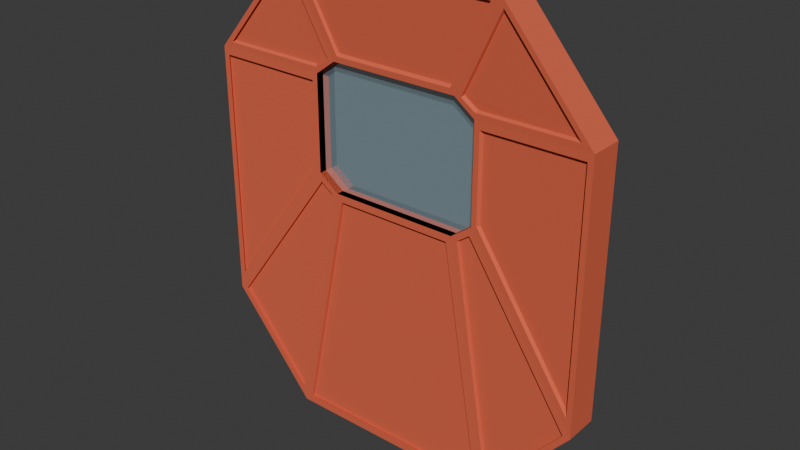 # Source: 03.02_vrata.blend  (saved by Blender 4.3.34; exported with 4.5.12 LTS)
import bpy
from mathutils import Matrix  # noqa: F401  (used for matrix-valued properties, if any)

bpy.ops.wm.read_factory_settings(use_empty=True)
scene = bpy.context.scene
scene.name = 'Scene'

# ---- collections
col_collection = bpy.data.collections.new('Collection'); scene.collection.children.link(col_collection)

# ---- materials (node trees are filled in below, after node groups)
mat_transparent = bpy.data.materials.new('transparent')
mat_material = bpy.data.materials.new('Material')
mat_material.alpha_threshold = 0.0
mat_material.roughness = 0.5
mat_material.line_color = (0.0, 0.0, 0.0, 1.0)

# ---- material node trees
mat_transparent.use_nodes = True; mat_transparent.node_tree.nodes.clear()
_N = mat_transparent.node_tree.nodes; _L = mat_transparent.node_tree.links
n0 = _N.new('ShaderNodeBsdfPrincipled'); n0.name = 'Principled BSDF'; n0.location = (10, 300)
n0.inputs[0].default_value = (0.4524, 0.6936, 0.8001, 1.0)
n0.inputs[2].default_value = 0.0
n0.inputs[4].default_value = 0.2
n1 = _N.new('ShaderNodeOutputMaterial'); n1.name = 'Material Output'; n1.location = (300, 300)
_L.new(n0.outputs[0], n1.inputs[0])
n1.is_active_output = True
mat_material.use_nodes = True; mat_material.node_tree.nodes.clear()
_N = mat_material.node_tree.nodes; _L = mat_material.node_tree.links
n0 = _N.new('ShaderNodeOutputMaterial'); n0.name = 'Material Output'; n0.location = (300, 300)
n1 = _N.new('ShaderNodeBsdfPrincipled'); n1.name = 'Principled BSDF'; n1.location = (10, 300)
n1.inputs[0].default_value = (0.7231, 0.1248, 0.05951, 1.0)
n1.inputs[2].default_value = 0.9961
n1.inputs[3].default_value = 1.45
_L.new(n1.outputs[0], n0.inputs[0])
n0.is_active_output = True

# ---- world
world_world = bpy.data.worlds.new('World'); scene.world = world_world
world_world.use_nodes = True; world_world.node_tree.nodes.clear()
_N = world_world.node_tree.nodes; _L = world_world.node_tree.links
n0 = _N.new('ShaderNodeOutputWorld'); n0.name = 'World Output'; n0.location = (300, 300)
n1 = _N.new('ShaderNodeBackground'); n1.name = 'Background'; n1.location = (10, 300)
n1.inputs[0].default_value = (0.05088, 0.05088, 0.05088, 1.0)
_L.new(n1.outputs[0], n0.inputs[0])
n0.is_active_output = True
world_world.color = (0.05088, 0.05088, 0.05088)
world_world.sun_shadow_jitter_overblur = 0.0

# ---- meshes
me_cube_012 = bpy.data.meshes.new('Cube.012')
me_cube_012.from_pydata([(-0.4244, -0.6597, 0.09306), (-0.3598, -0.6626, 0.05357), (-0.3628, -0.672, 0.6117), (-0.4339, -0.6683, 0.5704), (-0.3598, 0.6626, 0.05357), (-0.4244, 0.6597, 0.09306), (-0.4339, 0.6683, 0.5704), (-0.3628, 0.672, 0.6117), (0.3598, -0.6626, 0.05357), (0.4244, -0.6597, 0.09306), (0.4339, -0.6683, 0.5704), (0.3628, -0.672, 0.6117), (0.4244, 0.6597, 0.09306), (0.3598, 0.6626, 0.05357), (0.3628, 0.672, 0.6117), (0.4339, 0.6683, 0.5704), (-0.962, 0.99, -0.5586), (-0.5764, 0.9891, -0.9448), (-0.5764, -0.9891, -0.9448), (-0.962, -0.99, -0.5586), (-0.9435, -0.9825, 0.5829), (-0.5687, -0.9809, 0.9596), (-0.5687, 0.9809, 0.9596), (-0.9435, 0.9825, 0.5829), (0.962, -0.99, -0.5586), (0.5764, -0.9891, -0.9448), (0.5764, 0.9891, -0.9448), (0.962, 0.99, -0.5586), (0.9435, 0.9825, 0.5829), (0.5687, 0.9809, 0.9596), (0.5687, -0.9809, 0.9596), (0.9435, -0.9825, 0.5829), (0.3282, -0.211, 0.06513), (-0.3282, -0.211, 0.06513), (-0.4313, -0.211, 0.1302), (-0.4313, -0.211, 0.5444), (-0.3282, -0.211, 0.6095), (0.3282, -0.211, 0.6095), (0.4313, -0.211, 0.5444), (0.4313, -0.211, 0.1302), (-0.4313, 0.211, 0.5444), (-0.4313, 0.211, 0.1302), (-0.3282, 0.211, 0.06513), (0.3282, 0.211, 0.06513), (0.4313, 0.211, 0.1302), (0.4313, 0.211, 0.5444), (0.3282, 0.211, 0.6095), (-0.3282, 0.211, 0.6095), (-0.9721, 0.9829, -0.4782), (-0.5189, 0.9898, -0.9689), (-0.5189, -0.9898, -0.9689), (-0.9721, -0.9829, -0.4782), (-0.9721, -0.9829, 0.5256), (-0.5089, -0.9782, 0.9756), (-0.5089, 0.9782, 0.9756), (-0.9721, 0.9829, 0.5256), (0.9721, -0.9829, -0.4782), (0.5189, -0.9898, -0.9689), (0.5189, 0.9898, -0.9689), (0.9721, 0.9829, -0.4782), (0.9721, 0.9829, 0.5256), (0.5089, 0.9782, 0.9756), (0.5089, -0.9782, 0.9756), (0.9721, -0.9829, 0.5256), (-0.4592, 0.6682, 0.1435), (-0.3015, 0.6613, 0.03402), (-0.3015, -0.6613, 0.03402), (-0.4592, -0.6682, 0.1435), (-0.4592, -0.6682, 0.5123), (-0.3068, -0.6729, 0.6339), (-0.3068, 0.6729, 0.6339), (-0.4592, 0.6682, 0.5123), (0.4592, -0.6682, 0.1435), (0.3015, -0.6613, 0.03402), (0.3015, 0.6613, 0.03402), (0.4592, 0.6682, 0.1435), (0.4592, 0.6682, 0.5123), (0.3068, 0.6729, 0.6339), (0.3068, -0.6729, 0.6339), (0.4592, -0.6682, 0.5123), (-0.9665, 0.7896, -0.5627), (-0.5808, 0.7887, -0.9489), (-0.5808, -0.7887, -0.9489), (-0.9665, -0.7896, -0.5627), (-0.9514, -0.8174, 0.5902), (-0.5767, -0.8158, 0.9669), (-0.5767, 0.8158, 0.9669), (-0.9514, 0.8174, 0.5902), (0.9665, -0.7896, -0.5627), (0.5808, -0.7887, -0.9489), (0.5808, 0.7887, -0.9489), (0.9665, 0.7896, -0.5627), (0.9514, 0.8174, 0.5902), (0.5767, 0.8158, 0.9669), (0.5767, -0.8158, 0.9669), (0.9514, -0.8174, 0.5902), (-0.4289, 0.4593, 0.08896), (-0.3643, 0.4622, 0.04947), (-0.3643, -0.4622, 0.04947), (-0.4289, -0.4593, 0.08896), (-0.4419, -0.5033, 0.5777), (-0.3707, -0.5069, 0.6191), (-0.3707, 0.5069, 0.6191), (-0.4419, 0.5033, 0.5777), (0.4289, -0.4593, 0.08896), (0.3643, -0.4622, 0.04947), (0.3643, 0.4622, 0.04947), (0.4289, 0.4593, 0.08896), (0.4419, 0.5033, 0.5777), (0.3707, 0.5069, 0.6191), (0.3707, -0.5069, 0.6191), (0.4419, -0.5033, 0.5777), (-0.5591, 1.0, -1.0), (0.5591, 1.0, -1.0), (0.5591, -1.0, -1.0), (-0.5591, -1.0, -1.0), (-1.0, -1.0, -0.5591), (-1.0, -1.0, 0.5591), (-1.0, 1.0, 0.5591), (-1.0, 1.0, -0.5591), (1.0, -1.0, -0.5591), (1.0, -1.0, 0.5591), (0.5591, -1.0, 1.0), (-0.5591, -1.0, 1.0), (0.5591, 1.0, 1.0), (-0.5591, 1.0, 1.0), (1.0, 1.0, 0.5591), (1.0, 1.0, -0.5591), (-0.3282, 0.6511, 0.06513), (0.3282, 0.6511, 0.06513), (0.3282, -0.6511, 0.06513), (-0.3282, -0.6511, 0.06513), (-0.4313, -0.6511, 0.1302), (-0.4313, -0.6511, 0.5444), (-0.4313, 0.6511, 0.5444), (-0.4313, 0.6511, 0.1302), (0.4313, -0.6511, 0.1302), (0.4313, -0.6511, 0.5444), (0.3282, -0.6511, 0.6095), (-0.3282, -0.6511, 0.6095), (0.3282, 0.6511, 0.6095), (-0.3282, 0.6511, 0.6095), (0.4313, 0.6511, 0.5444), (0.4313, 0.6511, 0.1302), (-0.5189, 0.7807, -0.9739), (0.5189, 0.7807, -0.9739), (0.5189, -0.7807, -0.9739), (-0.5189, -0.7807, -0.9739), (-0.9819, -0.7954, -0.4782), (-0.9819, -0.7954, 0.5256), (-0.9819, 0.7954, 0.5256), (-0.9819, 0.7954, -0.4782), (0.9819, -0.7954, -0.4782), (0.9819, -0.7954, 0.5256), (0.5089, -0.8141, 0.9863), (-0.5089, -0.8141, 0.9863), (0.5089, 0.8141, 0.9863), (-0.5089, 0.8141, 0.9863), (0.9819, 0.7954, 0.5256), (0.9819, 0.7954, -0.4782), (-0.3015, 0.4522, 0.029), (0.3015, 0.4522, 0.029), (0.3015, -0.4522, 0.029), (-0.3015, -0.4522, 0.029), (-0.469, -0.4807, 0.1435), (-0.469, -0.4807, 0.5123), (-0.469, 0.4807, 0.5123), (-0.469, 0.4807, 0.1435), (0.469, -0.4807, 0.1435), (0.469, -0.4807, 0.5123), (0.3068, -0.5088, 0.6446), (-0.3068, -0.5088, 0.6446), (0.3068, 0.5088, 0.6446), (-0.3068, 0.5088, 0.6446), (0.469, 0.4807, 0.5123), (0.469, 0.4807, 0.1435)], [], [(136, 137, 142, 143), (127, 126, 121, 120), (124, 125, 123, 122), (116, 117, 118, 119), (136, 143, 129, 130), (112, 115, 116, 119), (123, 125, 118, 117), (114, 113, 127, 120), (124, 122, 121, 126), (112, 113, 114, 115), (31, 30, 94, 95), (20, 3, 100, 84), (29, 28, 92, 93), (0, 19, 83, 99), (27, 26, 90, 91), (18, 1, 98, 82), (10, 31, 95, 111), (25, 24, 88, 89), (59, 75, 175, 159), (58, 49, 144, 145), (69, 78, 170, 171), (74, 58, 145, 161), (79, 72, 168, 169), (57, 73, 162, 146), (71, 64, 167, 166), (72, 56, 152, 168), (142, 137, 138, 140), (139, 141, 140, 138), (133, 134, 141, 139), (132, 135, 134, 133), (135, 132, 131, 128), (128, 131, 130, 129), (32, 33, 34, 35, 36, 37, 38, 39), (131, 33, 32, 130), (132, 34, 33, 131), (133, 35, 34, 132), (139, 36, 35, 133), (138, 37, 36, 139), (137, 38, 37, 138), (136, 39, 38, 137), (130, 32, 39, 136), (40, 41, 42, 43, 44, 45, 46, 47), (135, 41, 40, 134), (128, 42, 41, 135), (129, 43, 42, 128), (143, 44, 43, 129), (142, 45, 44, 143), (140, 46, 45, 142), (141, 47, 46, 140), (134, 40, 47, 141), (16, 17, 112, 119), (18, 19, 116, 115), (20, 21, 123, 117), (22, 23, 118, 125), (24, 25, 114, 120), (26, 27, 127, 113), (28, 29, 124, 126), (30, 31, 121, 122), (4, 5, 135, 128), (0, 1, 131, 132), (2, 3, 133, 139), (6, 7, 141, 134), (8, 9, 136, 130), (12, 13, 129, 143), (14, 15, 142, 140), (10, 11, 138, 137), (5, 16, 119, 135), (17, 4, 128, 112), (1, 18, 115, 131), (19, 0, 132, 116), (3, 20, 117, 133), (21, 2, 139, 123), (7, 22, 125, 141), (23, 6, 134, 118), (9, 24, 120, 136), (25, 8, 130, 114), (13, 26, 113, 129), (27, 12, 143, 127), (15, 28, 126, 142), (29, 14, 140, 124), (11, 30, 122, 138), (31, 10, 137, 121), (96, 97, 81, 80), (98, 99, 83, 82), (100, 101, 85, 84), (102, 103, 87, 86), (104, 105, 89, 88), (106, 107, 91, 90), (108, 109, 93, 92), (110, 111, 95, 94), (2, 21, 85, 101), (5, 4, 97, 96), (22, 7, 102, 86), (1, 0, 99, 98), (6, 23, 87, 103), (3, 2, 101, 100), (24, 9, 104, 88), (7, 6, 103, 102), (8, 25, 89, 105), (9, 8, 105, 104), (26, 13, 106, 90), (13, 12, 107, 106), (17, 16, 80, 81), (12, 27, 91, 107), (15, 14, 109, 108), (19, 18, 82, 83), (28, 15, 108, 92), (11, 10, 111, 110), (21, 20, 84, 85), (14, 29, 93, 109), (16, 5, 96, 80), (23, 22, 86, 87), (30, 11, 110, 94), (4, 17, 81, 97), (49, 58, 113, 112), (57, 50, 115, 114), (51, 52, 117, 116), (55, 48, 119, 118), (63, 56, 120, 121), (53, 62, 122, 123), (61, 54, 125, 124), (59, 60, 126, 127), (74, 65, 128, 129), (66, 73, 130, 131), (68, 67, 132, 133), (64, 71, 134, 135), (72, 79, 137, 136), (78, 69, 139, 138), (70, 77, 140, 141), (76, 75, 143, 142), (48, 64, 135, 119), (65, 49, 112, 128), (50, 66, 131, 115), (67, 51, 116, 132), (52, 68, 133, 117), (69, 53, 123, 139), (54, 70, 141, 125), (71, 55, 118, 134), (56, 72, 136, 120), (73, 57, 114, 130), (58, 74, 129, 113), (75, 59, 127, 143), (60, 76, 142, 126), (77, 61, 124, 140), (62, 78, 138, 122), (79, 63, 121, 137), (160, 161, 145, 144), (162, 163, 147, 146), (164, 165, 149, 148), (166, 167, 151, 150), (169, 168, 152, 153), (171, 170, 154, 155), (172, 173, 157, 156), (175, 174, 158, 159), (77, 70, 173, 172), (50, 57, 146, 147), (76, 60, 158, 174), (75, 76, 174, 175), (52, 51, 148, 149), (61, 77, 172, 156), (64, 48, 151, 167), (48, 55, 150, 151), (78, 62, 154, 170), (49, 65, 160, 144), (56, 63, 153, 152), (63, 79, 169, 153), (66, 50, 147, 163), (62, 53, 155, 154), (51, 67, 164, 148), (54, 61, 156, 157), (68, 52, 149, 165), (60, 59, 159, 158), (53, 69, 171, 155), (65, 74, 161, 160), (70, 54, 157, 173), (73, 66, 163, 162), (55, 71, 166, 150), (67, 68, 165, 164)])
me_cube_012.polygons.foreach_set('material_index', [1, 1, 1, 1, 1, 1, 1, 1, 1, 1, 1, 1, 1, 1, 1, 1, 1, 1, 1, 1, 1, 1, 1, 1, 1, 1, 1, 1, 1, 1, 1, 1, 0, 1, 1, 1, 1, 1, 1, 1, 1, 0, 1, 1, 1, 1, 1, 1, 1, 1, 1, 1, 1, 1, 1, 1, 1, 1, 1, 1, 1, 1, 1, 1, 1, 1, 1, 1, 1, 1, 1, 1, 1, 1, 1, 1, 1, 1, 1, 1, 1, 1, 1, 1, 1, 1, 1, 1, 1, 1, 1, 1, 1, 1, 1, 1, 1, 1, 1, 1, 1, 1, 1, 1, 1, 1, 1, 1, 1, 1, 1, 1, 1, 1, 1, 1, 1, 1, 1, 1, 1, 1, 1, 1, 1, 1, 1, 1, 1, 1, 1, 1, 1, 1, 1, 1, 1, 1, 1, 1, 1, 1, 1, 1, 1, 1, 1, 1, 1, 1, 1, 1, 1, 1, 1, 1, 1, 1, 1, 1, 1, 1, 1, 1, 1, 1, 1, 1, 1, 1, 1, 1, 1, 1, 1, 1, 1, 1])
_uv = me_cube_012.uv_layers.new(name='UVMap')
_uv.uv.foreach_set('vector', [0.4602, 0.8227, 0.5398, 0.8227, 0.5398, 0.4273, 0.4602, 0.4273, 0.4301, 0.5, 0.5699, 0.5, 0.5699, 0.75, 0.4301, 0.75, 0.6801, 0.5, 0.8199, 0.5, 0.8199, 0.75, 0.6801, 0.75, 0.4301, 0.0, 0.5699, 0.0, 0.5699, 0.25, 0.4301, 0.25, 0.4602, 0.8227, 0.4602, 0.4273, 0.4477, 0.4148, 0.4477, 0.8352, 0.1801, 0.5, 0.1801, 0.75, 0.125, 0.75, 0.125, 0.5, 0.625, 0.0, 0.625, 0.25, 0.5699, 0.25, 0.5699, 0.0, 0.3199, 0.75, 0.3199, 0.5, 0.4301, 0.5, 0.4301, 0.75, 0.6801, 0.5, 0.6801, 0.75, 0.5699, 0.75, 0.5699, 0.5, 0.1801, 0.5, 0.3199, 0.5, 0.3199, 0.75, 0.1801, 0.75, 0.5715, 0.7571, 0.6186, 0.804, 0.6186, 0.804, 0.5715, 0.7571, 0.5715, 0.9929, 0.5452, 0.9276, 0.5452, 0.9276, 0.5715, 0.9929, 0.6186, 0.446, 0.5715, 0.4929, 0.5715, 0.4929, 0.6186, 0.446, 0.4564, 0.9265, 0.4284, 0.9952, 0.4284, 0.9952, 0.4564, 0.9265, 0.4284, 0.4952, 0.3802, 0.447, 0.3802, 0.447, 0.4284, 0.4952, 0.3802, 0.947, 0.4488, 0.9187, 0.4488, 0.9187, 0.3802, 0.947, 0.5452, 0.8224, 0.5715, 0.7571, 0.5715, 0.7571, 0.5452, 0.8224, 0.3802, 0.803, 0.4284, 0.7548, 0.4284, 0.7548, 0.3802, 0.803, 0.4376, 0.4964, 0.4662, 0.4308, 0.4662, 0.4308, 0.4376, 0.4964, 0.3771, 0.4398, 0.3771, 0.3102, 0.3771, 0.3102, 0.3771, 0.4398, 0.5568, 0.9122, 0.5568, 0.8378, 0.5568, 0.8378, 0.5568, 0.9122, 0.4456, 0.4116, 0.3771, 0.4398, 0.3771, 0.4398, 0.4456, 0.4116, 0.5355, 0.8192, 0.4662, 0.8192, 0.4662, 0.8192, 0.5355, 0.8192, 0.3771, 0.8102, 0.4456, 0.8384, 0.4456, 0.8384, 0.3771, 0.8102, 0.5355, 0.3192, 0.4662, 0.3192, 0.4662, 0.3192, 0.5355, 0.3192, 0.4662, 0.8192, 0.4376, 0.7536, 0.4376, 0.7536, 0.4662, 0.8192, 0.5398, 0.4273, 0.5398, 0.8227, 0.5523, 0.8352, 0.5523, 0.4148, 0.5523, 0.9148, 0.5523, 0.3352, 0.5523, 0.4148, 0.5523, 0.8352, 0.5398, 0.9273, 0.5398, 0.3227, 0.5523, 0.3352, 0.5523, 0.9148, 0.4602, 0.9273, 0.4602, 0.3227, 0.5398, 0.3227, 0.5398, 0.9273, 0.4602, 0.3227, 0.4602, 0.9273, 0.4477, 0.9148, 0.4477, 0.3352, 0.4477, 0.3352, 0.4477, 0.9148, 0.4477, 0.8352, 0.4477, 0.4148, 0.0, 0.0, 0.0, 0.0, 0.0, 0.0, 0.0, 0.0, 0.0, 0.0, 0.0, 0.0, 0.0, 0.0, 0.0, 0.0, 0.0, 0.0, 0.0, 0.0, 0.0, 0.0, 0.0, 0.0, 0.0, 0.0, 0.0, 0.0, 0.0, 0.0, 0.0, 0.0, 0.0, 0.0, 0.0, 0.0, 0.0, 0.0, 0.0, 0.0, 0.0, 0.0, 0.0, 0.0, 0.0, 0.0, 0.0, 0.0, 0.0, 0.0, 0.0, 0.0, 0.0, 0.0, 0.0, 0.0, 0.0, 0.0, 0.0, 0.0, 0.0, 0.0, 0.0, 0.0, 0.0, 0.0, 0.0, 0.0, 0.0, 0.0, 0.0, 0.0, 0.0, 0.0, 0.0, 0.0, 0.0, 0.0, 0.0, 0.0, 0.0, 0.0, 0.0, 0.0, 0.0, 0.0, 0.0, 0.0, 0.0, 0.0, 0.0, 0.0, 0.0, 0.0, 0.0, 0.0, 0.0, 0.0, 0.0, 0.0, 0.0, 0.0, 0.0, 0.0, 0.0, 0.0, 0.0, 0.0, 0.0, 0.0, 0.0, 0.0, 0.0, 0.0, 0.0, 0.0, 0.0, 0.0, 0.0, 0.0, 0.0, 0.0, 0.0, 0.0, 0.0, 0.0, 0.0, 0.0, 0.0, 0.0, 0.0, 0.0, 0.0, 0.0, 0.0, 0.0, 0.0, 0.0, 0.0, 0.0, 0.0, 0.0, 0.0, 0.0, 0.0, 0.0, 0.0, 0.0, 0.0, 0.0, 0.0, 0.0, 0.0, 0.0, 0.0, 0.0, 0.0, 0.0, 0.0, 0.0, 0.4284, 0.2548, 0.3802, 0.303, 0.375, 0.3051, 0.4301, 0.25, 0.3802, 0.947, 0.4284, 0.9952, 0.4301, 1.0, 0.375, 0.9449, 0.5715, 0.9929, 0.6186, 0.946, 0.625, 0.9449, 0.5699, 1.0, 0.6186, 0.304, 0.5715, 0.2571, 0.5699, 0.25, 0.625, 0.3051, 0.4284, 0.7548, 0.3802, 0.803, 0.375, 0.8051, 0.4301, 0.75, 0.3802, 0.447, 0.4284, 0.4952, 0.4301, 0.5, 0.375, 0.4449, 0.5715, 0.4929, 0.6186, 0.446, 0.625, 0.4449, 0.5699, 0.5, 0.6186, 0.804, 0.5715, 0.7571, 0.5699, 0.75, 0.625, 0.8051, 0.4488, 0.3313, 0.4564, 0.3235, 0.4602, 0.3227, 0.4477, 0.3352, 0.4564, 0.9265, 0.4488, 0.9187, 0.4477, 0.9148, 0.4602, 0.9273, 0.5532, 0.9192, 0.5452, 0.9276, 0.5398, 0.9273, 0.5523, 0.9148, 0.5452, 0.3224, 0.5532, 0.3308, 0.5523, 0.3352, 0.5398, 0.3227, 0.4488, 0.8313, 0.4564, 0.8235, 0.4602, 0.8227, 0.4477, 0.8352, 0.4564, 0.4265, 0.4488, 0.4187, 0.4477, 0.4148, 0.4602, 0.4273, 0.5532, 0.4192, 0.5452, 0.4276, 0.5398, 0.4273, 0.5523, 0.4148, 0.5452, 0.8224, 0.5532, 0.8308, 0.5523, 0.8352, 0.5398, 0.8227, 0.4564, 0.3235, 0.4284, 0.2548, 0.4301, 0.25, 0.4602, 0.3227, 0.3802, 0.303, 0.4488, 0.3313, 0.4477, 0.3352, 0.375, 0.3051, 0.4488, 0.9187, 0.3802, 0.947, 0.375, 0.9449, 0.4477, 0.9148, 0.4284, 0.9952, 0.4564, 0.9265, 0.4602, 0.9273, 0.4301, 1.0, 0.5452, 0.9276, 0.5715, 0.9929, 0.5699, 1.0, 0.5398, 0.9273, 0.6186, 0.946, 0.5532, 0.9192, 0.5523, 0.9148, 0.625, 0.9449, 0.5532, 0.3308, 0.6186, 0.304, 0.625, 0.3051, 0.5523, 0.3352, 0.5715, 0.2571, 0.5452, 0.3224, 0.5398, 0.3227, 0.5699, 0.25, 0.4564, 0.8235, 0.4284, 0.7548, 0.4301, 0.75, 0.4602, 0.8227, 0.3802, 0.803, 0.4488, 0.8313, 0.4477, 0.8352, 0.375, 0.8051, 0.4488, 0.4187, 0.3802, 0.447, 0.375, 0.4449, 0.4477, 0.4148, 0.4284, 0.4952, 0.4564, 0.4265, 0.4602, 0.4273, 0.4301, 0.5, 0.5452, 0.4276, 0.5715, 0.4929, 0.5699, 0.5, 0.5398, 0.4273, 0.6186, 0.446, 0.5532, 0.4192, 0.5523, 0.4148, 0.625, 0.4449, 0.5532, 0.8308, 0.6186, 0.804, 0.625, 0.8051, 0.5523, 0.8352, 0.5715, 0.7571, 0.5452, 0.8224, 0.5398, 0.8227, 0.5699, 0.75, 0.4564, 0.3235, 0.4488, 0.3313, 0.3802, 0.303, 0.4284, 0.2548, 0.4488, 0.9187, 0.4564, 0.9265, 0.4284, 0.9952, 0.3802, 0.947, 0.5452, 0.9276, 0.5532, 0.9192, 0.6186, 0.946, 0.5715, 0.9929, 0.5532, 0.3308, 0.5452, 0.3224, 0.5715, 0.2571, 0.6186, 0.304, 0.4564, 0.8235, 0.4488, 0.8313, 0.3802, 0.803, 0.4284, 0.7548, 0.4488, 0.4187, 0.4564, 0.4265, 0.4284, 0.4952, 0.3802, 0.447, 0.5452, 0.4276, 0.5532, 0.4192, 0.6186, 0.446, 0.5715, 0.4929, 0.5532, 0.8308, 0.5452, 0.8224, 0.5715, 0.7571, 0.6186, 0.804, 0.5532, 0.9192, 0.6186, 0.946, 0.6186, 0.946, 0.5532, 0.9192, 0.4564, 0.3235, 0.4488, 0.3313, 0.4488, 0.3313, 0.4564, 0.3235, 0.6186, 0.304, 0.5532, 0.3308, 0.5532, 0.3308, 0.6186, 0.304, 0.4488, 0.9187, 0.4564, 0.9265, 0.4564, 0.9265, 0.4488, 0.9187, 0.5452, 0.3224, 0.5715, 0.2571, 0.5715, 0.2571, 0.5452, 0.3224, 0.5452, 0.9276, 0.5532, 0.9192, 0.5532, 0.9192, 0.5452, 0.9276, 0.4284, 0.7548, 0.4564, 0.8235, 0.4564, 0.8235, 0.4284, 0.7548, 0.5532, 0.3308, 0.5452, 0.3224, 0.5452, 0.3224, 0.5532, 0.3308, 0.4488, 0.8313, 0.3802, 0.803, 0.3802, 0.803, 0.4488, 0.8313, 0.4564, 0.8235, 0.4488, 0.8313, 0.4488, 0.8313, 0.4564, 0.8235, 0.3802, 0.447, 0.4488, 0.4187, 0.4488, 0.4187, 0.3802, 0.447, 0.4488, 0.4187, 0.4564, 0.4265, 0.4564, 0.4265, 0.4488, 0.4187, 0.3802, 0.303, 0.4284, 0.2548, 0.4284, 0.2548, 0.3802, 0.303, 0.4564, 0.4265, 0.4284, 0.4952, 0.4284, 0.4952, 0.4564, 0.4265, 0.5452, 0.4276, 0.5532, 0.4192, 0.5532, 0.4192, 0.5452, 0.4276, 0.4284, 0.9952, 0.3802, 0.947, 0.3802, 0.947, 0.4284, 0.9952, 0.5715, 0.4929, 0.5452, 0.4276, 0.5452, 0.4276, 0.5715, 0.4929, 0.5532, 0.8308, 0.5452, 0.8224, 0.5452, 0.8224, 0.5532, 0.8308, 0.6186, 0.946, 0.5715, 0.9929, 0.5715, 0.9929, 0.6186, 0.946, 0.5532, 0.4192, 0.6186, 0.446, 0.6186, 0.446, 0.5532, 0.4192, 0.4284, 0.2548, 0.4564, 0.3235, 0.4564, 0.3235, 0.4284, 0.2548, 0.5715, 0.2571, 0.6186, 0.304, 0.6186, 0.304, 0.5715, 0.2571, 0.6186, 0.804, 0.5532, 0.8308, 0.5532, 0.8308, 0.6186, 0.804, 0.4488, 0.3313, 0.3802, 0.303, 0.3802, 0.303, 0.4488, 0.3313, 0.3771, 0.3102, 0.3771, 0.4398, 0.375, 0.4449, 0.375, 0.3051, 0.3771, 0.8102, 0.3771, 0.9398, 0.375, 0.9449, 0.375, 0.8051, 0.4376, 0.9964, 0.564, 0.9964, 0.5699, 1.0, 0.4301, 1.0, 0.564, 0.2536, 0.4376, 0.2536, 0.4301, 0.25, 0.5699, 0.25, 0.564, 0.7536, 0.4376, 0.7536, 0.4301, 0.75, 0.5699, 0.75, 0.6205, 0.9385, 0.6205, 0.8115, 0.625, 0.8051, 0.625, 0.9449, 0.6205, 0.4385, 0.6205, 0.3115, 0.625, 0.3051, 0.625, 0.4449, 0.4376, 0.4964, 0.564, 0.4964, 0.5699, 0.5, 0.4301, 0.5, 0.4456, 0.4116, 0.4456, 0.3384, 0.4477, 0.3352, 0.4477, 0.4148, 0.4456, 0.9116, 0.4456, 0.8384, 0.4477, 0.8352, 0.4477, 0.9148, 0.5355, 0.9308, 0.4662, 0.9308, 0.4602, 0.9273, 0.5398, 0.9273, 0.4662, 0.3192, 0.5355, 0.3192, 0.5398, 0.3227, 0.4602, 0.3227, 0.4662, 0.8192, 0.5355, 0.8192, 0.5398, 0.8227, 0.4602, 0.8227, 0.5568, 0.8378, 0.5568, 0.9122, 0.5523, 0.9148, 0.5523, 0.8352, 0.5568, 0.3378, 0.5568, 0.4122, 0.5523, 0.4148, 0.5523, 0.3352, 0.5355, 0.4308, 0.4662, 0.4308, 0.4602, 0.4273, 0.5398, 0.4273, 0.4376, 0.2536, 0.4662, 0.3192, 0.4602, 0.3227, 0.4301, 0.25, 0.4456, 0.3384, 0.3771, 0.3102, 0.375, 0.3051, 0.4477, 0.3352, 0.3771, 0.9398, 0.4456, 0.9116, 0.4477, 0.9148, 0.375, 0.9449, 0.4662, 0.9308, 0.4376, 0.9964, 0.4301, 1.0, 0.4602, 0.9273, 0.564, 0.9964, 0.5355, 0.9308, 0.5398, 0.9273, 0.5699, 1.0, 0.5568, 0.9122, 0.6205, 0.9385, 0.625, 0.9449, 0.5523, 0.9148, 0.6205, 0.3115, 0.5568, 0.3378, 0.5523, 0.3352, 0.625, 0.3051, 0.5355, 0.3192, 0.564, 0.2536, 0.5699, 0.25, 0.5398, 0.3227, 0.4376, 0.7536, 0.4662, 0.8192, 0.4602, 0.8227, 0.4301, 0.75, 0.4456, 0.8384, 0.3771, 0.8102, 0.375, 0.8051, 0.4477, 0.8352, 0.3771, 0.4398, 0.4456, 0.4116, 0.4477, 0.4148, 0.375, 0.4449, 0.4662, 0.4308, 0.4376, 0.4964, 0.4301, 0.5, 0.4602, 0.4273, 0.564, 0.4964, 0.5355, 0.4308, 0.5398, 0.4273, 0.5699, 0.5, 0.5568, 0.4122, 0.6205, 0.4385, 0.625, 0.4449, 0.5523, 0.4148, 0.6205, 0.8115, 0.5568, 0.8378, 0.5523, 0.8352, 0.625, 0.8051, 0.5355, 0.8192, 0.564, 0.7536, 0.5699, 0.75, 0.5398, 0.8227, 0.4456, 0.3384, 0.4456, 0.4116, 0.3771, 0.4398, 0.3771, 0.3102, 0.4456, 0.8384, 0.4456, 0.9116, 0.3771, 0.9398, 0.3771, 0.8102, 0.4662, 0.9308, 0.5355, 0.9308, 0.564, 0.9964, 0.4376, 0.9964, 0.5355, 0.3192, 0.4662, 0.3192, 0.4376, 0.2536, 0.564, 0.2536, 0.5355, 0.8192, 0.4662, 0.8192, 0.4376, 0.7536, 0.564, 0.7536, 0.5568, 0.9122, 0.5568, 0.8378, 0.6205, 0.8115, 0.6205, 0.9385, 0.5568, 0.4122, 0.5568, 0.3378, 0.6205, 0.3115, 0.6205, 0.4385, 0.4662, 0.4308, 0.5355, 0.4308, 0.564, 0.4964, 0.4376, 0.4964, 0.5568, 0.4122, 0.5568, 0.3378, 0.5568, 0.3378, 0.5568, 0.4122, 0.3771, 0.9398, 0.3771, 0.8102, 0.3771, 0.8102, 0.3771, 0.9398, 0.5355, 0.4308, 0.564, 0.4964, 0.564, 0.4964, 0.5355, 0.4308, 0.4662, 0.4308, 0.5355, 0.4308, 0.5355, 0.4308, 0.4662, 0.4308, 0.564, 0.9964, 0.4376, 0.9964, 0.4376, 0.9964, 0.564, 0.9964, 0.6205, 0.4385, 0.5568, 0.4122, 0.5568, 0.4122, 0.6205, 0.4385, 0.4662, 0.3192, 0.4376, 0.2536, 0.4376, 0.2536, 0.4662, 0.3192, 0.4376, 0.2536, 0.564, 0.2536, 0.564, 0.2536, 0.4376, 0.2536, 0.5568, 0.8378, 0.6205, 0.8115, 0.6205, 0.8115, 0.5568, 0.8378, 0.3771, 0.3102, 0.4456, 0.3384, 0.4456, 0.3384, 0.3771, 0.3102, 0.4376, 0.7536, 0.564, 0.7536, 0.564, 0.7536, 0.4376, 0.7536, 0.564, 0.7536, 0.5355, 0.8192, 0.5355, 0.8192, 0.564, 0.7536, 0.4456, 0.9116, 0.3771, 0.9398, 0.3771, 0.9398, 0.4456, 0.9116, 0.6205, 0.8115, 0.6205, 0.9385, 0.6205, 0.9385, 0.6205, 0.8115, 0.4376, 0.9964, 0.4662, 0.9308, 0.4662, 0.9308, 0.4376, 0.9964, 0.6205, 0.3115, 0.6205, 0.4385, 0.6205, 0.4385, 0.6205, 0.3115, 0.5355, 0.9308, 0.564, 0.9964, 0.564, 0.9964, 0.5355, 0.9308, 0.564, 0.4964, 0.4376, 0.4964, 0.4376, 0.4964, 0.564, 0.4964, 0.6205, 0.9385, 0.5568, 0.9122, 0.5568, 0.9122, 0.6205, 0.9385, 0.4456, 0.3384, 0.4456, 0.4116, 0.4456, 0.4116, 0.4456, 0.3384, 0.5568, 0.3378, 0.6205, 0.3115, 0.6205, 0.3115, 0.5568, 0.3378, 0.4456, 0.8384, 0.4456, 0.9116, 0.4456, 0.9116, 0.4456, 0.8384, 0.564, 0.2536, 0.5355, 0.3192, 0.5355, 0.3192, 0.564, 0.2536, 0.4662, 0.9308, 0.5355, 0.9308, 0.5355, 0.9308, 0.4662, 0.9308])
me_cube_012.materials.append(mat_transparent)
me_cube_012.materials.append(mat_material)
me_cube_012.update()

# ---- objects
ob_cube = bpy.data.objects.new('Cube', me_cube_012)

# ---- transforms, parenting, visibility, modifiers, constraints
ob_cube.location = (0.0, 0.0, 1.95)
ob_cube.scale = (2.626, 0.2242, 3.059)

# ---- collection membership
col_collection.objects.link(ob_cube)

# ---- scene / render settings (as saved in the file)
scene.frame_start = 1; scene.frame_end = 250; scene.frame_set(88)
scene.render.engine = 'BLENDER_EEVEE_NEXT'
bpy.context.view_layer.update()

# ---- added for rendering (the .blend has no active camera and no usable light): camera, sun
cam_auto = bpy.data.cameras.new('AutoCamera')
cam_auto.lens = 50.0
cam_auto.sensor_width = 36.0
cam_auto.clip_end = 1000.0
ob_auto_camera = bpy.data.objects.new('AutoCamera', cam_auto)
scene.collection.objects.link(ob_auto_camera)
ob_auto_camera.location = (7.47177, -8.96613, 7.92745)
ob_auto_camera.rotation_euler = (1.09748, -7.21219e-08, 0.694738)
scene.camera = ob_auto_camera
light_auto_sun = bpy.data.lights.new('AutoSun', 'SUN')
light_auto_sun.energy = 3.0
light_auto_sun.angle = 0.0523599
ob_auto_sun = bpy.data.objects.new('AutoSun', light_auto_sun)
scene.collection.objects.link(ob_auto_sun)
ob_auto_sun.rotation_euler = (0.872665, 0.174533, 0.523599)
bpy.context.view_layer.update()
